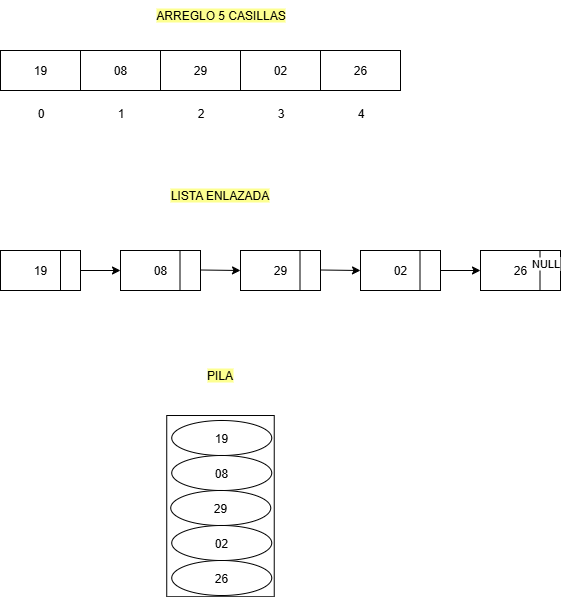

The diagram above was exported from draw.io. Its source (the exported page's mxGraphModel, read from the mxfile embedded in the PNG):
<mxGraphModel dx="1293" dy="825" grid="1" gridSize="10" guides="1" tooltips="1" connect="1" arrows="1" fold="1" page="1" pageScale="1" pageWidth="827" pageHeight="1169" math="0" shadow="0">
  <root>
    <mxCell id="0" />
    <mxCell id="1" parent="0" />
    <mxCell id="_Wu_B9YZOXA8Qq2cEz5j-44" value="" style="rounded=0;whiteSpace=wrap;html=1;rotation=90;" vertex="1" parent="1">
      <mxGeometry x="249.37" y="561.88" width="181.25" height="107.5" as="geometry" />
    </mxCell>
    <mxCell id="_Wu_B9YZOXA8Qq2cEz5j-1" value="19" style="rounded=0;whiteSpace=wrap;html=1;" vertex="1" parent="1">
      <mxGeometry x="120" y="160" width="80" height="40" as="geometry" />
    </mxCell>
    <mxCell id="_Wu_B9YZOXA8Qq2cEz5j-2" value="08" style="rounded=0;whiteSpace=wrap;html=1;" vertex="1" parent="1">
      <mxGeometry x="200" y="160" width="80" height="40" as="geometry" />
    </mxCell>
    <mxCell id="_Wu_B9YZOXA8Qq2cEz5j-3" value="29" style="rounded=0;whiteSpace=wrap;html=1;" vertex="1" parent="1">
      <mxGeometry x="280" y="160" width="80" height="40" as="geometry" />
    </mxCell>
    <mxCell id="_Wu_B9YZOXA8Qq2cEz5j-4" value="02" style="rounded=0;whiteSpace=wrap;html=1;" vertex="1" parent="1">
      <mxGeometry x="360" y="160" width="80" height="40" as="geometry" />
    </mxCell>
    <mxCell id="_Wu_B9YZOXA8Qq2cEz5j-5" value="26" style="rounded=0;whiteSpace=wrap;html=1;" vertex="1" parent="1">
      <mxGeometry x="440" y="160" width="80" height="40" as="geometry" />
    </mxCell>
    <mxCell id="_Wu_B9YZOXA8Qq2cEz5j-6" value="0" style="text;html=1;align=center;verticalAlign=middle;resizable=0;points=[];autosize=1;strokeColor=none;fillColor=none;" vertex="1" parent="1">
      <mxGeometry x="145" y="208" width="30" height="30" as="geometry" />
    </mxCell>
    <mxCell id="_Wu_B9YZOXA8Qq2cEz5j-7" value="1" style="text;html=1;align=center;verticalAlign=middle;resizable=0;points=[];autosize=1;strokeColor=none;fillColor=none;" vertex="1" parent="1">
      <mxGeometry x="225" y="208" width="30" height="30" as="geometry" />
    </mxCell>
    <mxCell id="_Wu_B9YZOXA8Qq2cEz5j-8" value="2" style="text;html=1;align=center;verticalAlign=middle;resizable=0;points=[];autosize=1;strokeColor=none;fillColor=none;" vertex="1" parent="1">
      <mxGeometry x="305" y="208" width="30" height="30" as="geometry" />
    </mxCell>
    <mxCell id="_Wu_B9YZOXA8Qq2cEz5j-9" value="3" style="text;html=1;align=center;verticalAlign=middle;resizable=0;points=[];autosize=1;strokeColor=none;fillColor=none;" vertex="1" parent="1">
      <mxGeometry x="385" y="208" width="30" height="30" as="geometry" />
    </mxCell>
    <mxCell id="_Wu_B9YZOXA8Qq2cEz5j-10" value="4" style="text;html=1;align=center;verticalAlign=middle;resizable=0;points=[];autosize=1;strokeColor=none;fillColor=none;" vertex="1" parent="1">
      <mxGeometry x="465" y="208" width="30" height="30" as="geometry" />
    </mxCell>
    <mxCell id="_Wu_B9YZOXA8Qq2cEz5j-11" value="&lt;span style=&quot;background-color: rgba(250, 255, 10, 0.447); cursor: pointer;&quot; class=&quot;monica-mark monica-mark-0f0219cd-ac74-45f7-a2de-0248c02f79ac&quot; data-id=&quot;0f0219cd-ac74-45f7-a2de-0248c02f79ac&quot;&gt;ARREGLO 5 CASILLAS&lt;/span&gt;" style="text;html=1;align=center;verticalAlign=middle;resizable=0;points=[];autosize=1;strokeColor=none;fillColor=none;" vertex="1" parent="1">
      <mxGeometry x="265" y="110" width="150" height="30" as="geometry" />
    </mxCell>
    <mxCell id="_Wu_B9YZOXA8Qq2cEz5j-14" value="19" style="rounded=0;whiteSpace=wrap;html=1;" vertex="1" parent="1">
      <mxGeometry x="120" y="360" width="80" height="40" as="geometry" />
    </mxCell>
    <mxCell id="_Wu_B9YZOXA8Qq2cEz5j-15" value="08" style="rounded=0;whiteSpace=wrap;html=1;" vertex="1" parent="1">
      <mxGeometry x="240" y="360" width="80" height="40" as="geometry" />
    </mxCell>
    <mxCell id="_Wu_B9YZOXA8Qq2cEz5j-18" value="" style="endArrow=classic;html=1;rounded=0;exitX=1;exitY=0.5;exitDx=0;exitDy=0;" edge="1" parent="1" source="_Wu_B9YZOXA8Qq2cEz5j-14">
      <mxGeometry width="50" height="50" relative="1" as="geometry">
        <mxPoint x="370" y="330" as="sourcePoint" />
        <mxPoint x="240" y="380" as="targetPoint" />
        <Array as="points" />
      </mxGeometry>
    </mxCell>
    <mxCell id="_Wu_B9YZOXA8Qq2cEz5j-19" value="" style="endArrow=classic;html=1;rounded=0;exitX=1;exitY=0.5;exitDx=0;exitDy=0;" edge="1" parent="1">
      <mxGeometry width="50" height="50" relative="1" as="geometry">
        <mxPoint x="320" y="379.5" as="sourcePoint" />
        <mxPoint x="360" y="380" as="targetPoint" />
        <Array as="points" />
      </mxGeometry>
    </mxCell>
    <mxCell id="_Wu_B9YZOXA8Qq2cEz5j-21" value="" style="endArrow=none;html=1;rounded=0;entryX=0.75;entryY=0;entryDx=0;entryDy=0;exitX=0.75;exitY=1;exitDx=0;exitDy=0;" edge="1" parent="1" source="_Wu_B9YZOXA8Qq2cEz5j-14" target="_Wu_B9YZOXA8Qq2cEz5j-14">
      <mxGeometry width="50" height="50" relative="1" as="geometry">
        <mxPoint x="150" y="405" as="sourcePoint" />
        <mxPoint x="200" y="355" as="targetPoint" />
      </mxGeometry>
    </mxCell>
    <mxCell id="_Wu_B9YZOXA8Qq2cEz5j-22" value="" style="endArrow=none;html=1;rounded=0;entryX=0.75;entryY=0;entryDx=0;entryDy=0;exitX=0.75;exitY=1;exitDx=0;exitDy=0;" edge="1" parent="1">
      <mxGeometry width="50" height="50" relative="1" as="geometry">
        <mxPoint x="299.5" y="400" as="sourcePoint" />
        <mxPoint x="299.5" y="360" as="targetPoint" />
      </mxGeometry>
    </mxCell>
    <mxCell id="_Wu_B9YZOXA8Qq2cEz5j-25" value="29" style="rounded=0;whiteSpace=wrap;html=1;" vertex="1" parent="1">
      <mxGeometry x="360" y="360" width="80" height="40" as="geometry" />
    </mxCell>
    <mxCell id="_Wu_B9YZOXA8Qq2cEz5j-26" value="" style="endArrow=classic;html=1;rounded=0;exitX=1;exitY=0.5;exitDx=0;exitDy=0;" edge="1" parent="1">
      <mxGeometry width="50" height="50" relative="1" as="geometry">
        <mxPoint x="440" y="379.5" as="sourcePoint" />
        <mxPoint x="480" y="380" as="targetPoint" />
        <Array as="points" />
      </mxGeometry>
    </mxCell>
    <mxCell id="_Wu_B9YZOXA8Qq2cEz5j-27" value="" style="endArrow=none;html=1;rounded=0;entryX=0.75;entryY=0;entryDx=0;entryDy=0;exitX=0.75;exitY=1;exitDx=0;exitDy=0;" edge="1" parent="1">
      <mxGeometry width="50" height="50" relative="1" as="geometry">
        <mxPoint x="419.5" y="400" as="sourcePoint" />
        <mxPoint x="419.5" y="360" as="targetPoint" />
      </mxGeometry>
    </mxCell>
    <mxCell id="_Wu_B9YZOXA8Qq2cEz5j-28" value="02" style="rounded=0;whiteSpace=wrap;html=1;" vertex="1" parent="1">
      <mxGeometry x="480" y="360" width="80" height="40" as="geometry" />
    </mxCell>
    <mxCell id="_Wu_B9YZOXA8Qq2cEz5j-29" value="" style="endArrow=classic;html=1;rounded=0;" edge="1" parent="1" source="_Wu_B9YZOXA8Qq2cEz5j-28">
      <mxGeometry width="50" height="50" relative="1" as="geometry">
        <mxPoint x="560" y="379.5" as="sourcePoint" />
        <mxPoint x="600" y="380" as="targetPoint" />
        <Array as="points" />
      </mxGeometry>
    </mxCell>
    <mxCell id="_Wu_B9YZOXA8Qq2cEz5j-30" value="" style="endArrow=none;html=1;rounded=0;entryX=0.75;entryY=0;entryDx=0;entryDy=0;exitX=0.75;exitY=1;exitDx=0;exitDy=0;" edge="1" parent="1">
      <mxGeometry width="50" height="50" relative="1" as="geometry">
        <mxPoint x="539.5" y="400" as="sourcePoint" />
        <mxPoint x="539.5" y="360" as="targetPoint" />
      </mxGeometry>
    </mxCell>
    <mxCell id="_Wu_B9YZOXA8Qq2cEz5j-31" value="26" style="rounded=0;whiteSpace=wrap;html=1;" vertex="1" parent="1">
      <mxGeometry x="600" y="360" width="80" height="40" as="geometry" />
    </mxCell>
    <mxCell id="_Wu_B9YZOXA8Qq2cEz5j-33" value="" style="endArrow=none;html=1;rounded=0;entryX=0.75;entryY=0;entryDx=0;entryDy=0;exitX=0.75;exitY=1;exitDx=0;exitDy=0;" edge="1" parent="1">
      <mxGeometry width="50" height="50" relative="1" as="geometry">
        <mxPoint x="659.5" y="400" as="sourcePoint" />
        <mxPoint x="659.5" y="360" as="targetPoint" />
      </mxGeometry>
    </mxCell>
    <mxCell id="_Wu_B9YZOXA8Qq2cEz5j-34" value="NULL" style="edgeLabel;html=1;align=center;verticalAlign=middle;resizable=0;points=[];" vertex="1" connectable="0" parent="_Wu_B9YZOXA8Qq2cEz5j-33">
      <mxGeometry x="0.38" y="-5" relative="1" as="geometry">
        <mxPoint as="offset" />
      </mxGeometry>
    </mxCell>
    <mxCell id="_Wu_B9YZOXA8Qq2cEz5j-36" value="&lt;span style=&quot;background-color: rgba(250, 255, 10, 0.447); cursor: pointer;&quot; class=&quot;monica-mark monica-mark-0f0219cd-ac74-45f7-a2de-0248c02f79ac&quot; data-id=&quot;0f0219cd-ac74-45f7-a2de-0248c02f79ac&quot;&gt;LISTA ENLAZADA&lt;/span&gt;" style="text;html=1;align=center;verticalAlign=middle;resizable=0;points=[];autosize=1;strokeColor=none;fillColor=none;" vertex="1" parent="1">
      <mxGeometry x="279" y="290" width="120" height="30" as="geometry" />
    </mxCell>
    <mxCell id="_Wu_B9YZOXA8Qq2cEz5j-37" value="&lt;span style=&quot;background-color: rgba(250, 255, 10, 0.447);&quot;&gt;PILA&lt;/span&gt;" style="text;html=1;align=center;verticalAlign=middle;resizable=0;points=[];autosize=1;strokeColor=none;fillColor=none;" vertex="1" parent="1">
      <mxGeometry x="314" y="470" width="50" height="30" as="geometry" />
    </mxCell>
    <mxCell id="_Wu_B9YZOXA8Qq2cEz5j-38" value="19" style="ellipse;whiteSpace=wrap;html=1;" vertex="1" parent="1">
      <mxGeometry x="291.24" y="530" width="100" height="35" as="geometry" />
    </mxCell>
    <mxCell id="_Wu_B9YZOXA8Qq2cEz5j-39" value="26" style="ellipse;whiteSpace=wrap;html=1;" vertex="1" parent="1">
      <mxGeometry x="291.24" y="670" width="100" height="35" as="geometry" />
    </mxCell>
    <mxCell id="_Wu_B9YZOXA8Qq2cEz5j-40" value="08" style="ellipse;whiteSpace=wrap;html=1;" vertex="1" parent="1">
      <mxGeometry x="291.24" y="565" width="100" height="35" as="geometry" />
    </mxCell>
    <mxCell id="_Wu_B9YZOXA8Qq2cEz5j-41" value="29" style="ellipse;whiteSpace=wrap;html=1;" vertex="1" parent="1">
      <mxGeometry x="290.24" y="600" width="100" height="35" as="geometry" />
    </mxCell>
    <mxCell id="_Wu_B9YZOXA8Qq2cEz5j-42" value="02" style="ellipse;whiteSpace=wrap;html=1;" vertex="1" parent="1">
      <mxGeometry x="291.24" y="635" width="100" height="35" as="geometry" />
    </mxCell>
  </root>
</mxGraphModel>